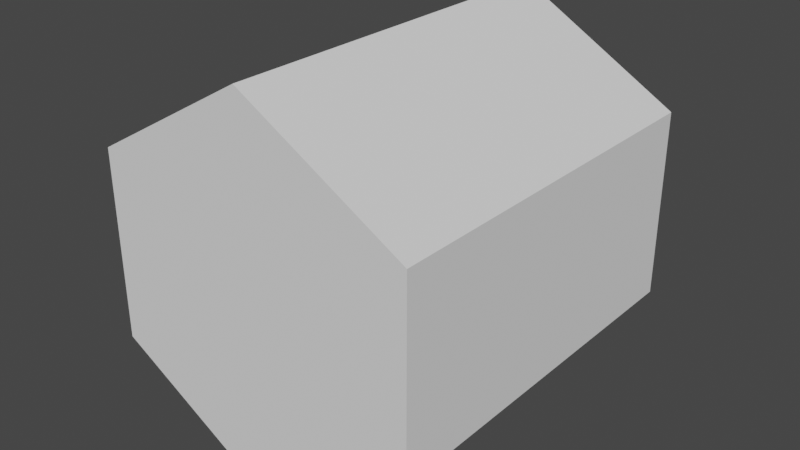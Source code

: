 # Source: Hexa_Base.blend  (saved by Blender 2.90.8; exported with 4.5.12 LTS)
import bpy
from mathutils import Matrix  # noqa: F401  (used for matrix-valued properties, if any)

bpy.ops.wm.read_factory_settings(use_empty=True)
scene = bpy.context.scene
scene.name = 'Scene'

# ---- collections
col_collection = bpy.data.collections.new('Collection'); scene.collection.children.link(col_collection)

# ---- world
world_world = bpy.data.worlds.new('World'); scene.world = world_world
world_world.use_nodes = True; world_world.node_tree.nodes.clear()
_N = world_world.node_tree.nodes; _L = world_world.node_tree.links
n0 = _N.new('ShaderNodeOutputWorld'); n0.name = 'World Output'; n0.location = (300, 300)
n1 = _N.new('ShaderNodeBackground'); n1.name = 'Background'; n1.location = (10, 300)
n1.inputs[0].default_value = (0.05088, 0.05088, 0.05088, 1.0)
_L.new(n1.outputs[0], n0.inputs[0])
n0.is_active_output = True
world_world.color = (0.05088, 0.05088, 0.05088)
world_world.use_sun_shadow = False
world_world.sun_shadow_jitter_overblur = 0.0

# ---- meshes
me_cylinder = bpy.data.meshes.new('Cylinder')
me_cylinder.from_pydata([(0.0, -4.371e-08, -1.0), (0.0, 2.0, -1.0), (0.866, -2.186e-08, -0.5), (0.866, 2.0, -0.5), (0.866, 2.186e-08, 0.5), (0.866, 2.0, 0.5), (-8.742e-08, 4.371e-08, 1.0), (-8.742e-08, 2.0, 1.0), (-0.866, 2.186e-08, 0.5), (-0.866, 2.0, 0.5), (-0.866, -2.186e-08, -0.5), (-0.866, 2.0, -0.5)], [], [(0, 1, 3, 2), (2, 3, 5, 4), (4, 5, 7, 6), (6, 7, 9, 8), (3, 1, 11, 9, 7, 5), (8, 9, 11, 10), (10, 11, 1, 0), (0, 2, 4, 6, 8, 10)])
_uv = me_cylinder.uv_layers.new(name='UVMap')
_uv.uv.foreach_set('vector', [1.0, 0.5, 1.0, 1.0, 0.8333, 1.0, 0.8333, 0.5, 0.8333, 0.5, 0.8333, 1.0, 0.6667, 1.0, 0.6667, 0.5, 0.6667, 0.5, 0.6667, 1.0, 0.5, 1.0, 0.5, 0.5, 0.5, 0.5, 0.5, 1.0, 0.3333, 1.0, 0.3333, 0.5, 0.4578, 0.37, 0.25, 0.49, 0.04215, 0.37, 0.04215, 0.13, 0.25, 0.01, 0.4578, 0.13, 0.3333, 0.5, 0.3333, 1.0, 0.1667, 1.0, 0.1667, 0.5, 0.1667, 0.5, 0.1667, 1.0, -8.941e-08, 1.0, -8.941e-08, 0.5, 0.75, 0.49, 0.9578, 0.37, 0.9578, 0.13, 0.75, 0.01, 0.5422, 0.13, 0.5422, 0.37])
me_cylinder.use_remesh_fix_poles = True
me_cylinder.use_remesh_preserve_attributes = False
me_cylinder.use_mirror_vertex_groups = False
me_cylinder.update()

# ---- objects
ob_cylinder = bpy.data.objects.new('Cylinder', me_cylinder)

# ---- transforms, parenting, visibility, modifiers, constraints
ob_cylinder.location = (0.0, 0.0, 0.0)
ob_cylinder.lineart.crease_threshold = 0.0

# ---- collection membership
col_collection.objects.link(ob_cylinder)

# ---- scene / render settings (as saved in the file)
scene.frame_start = 1; scene.frame_end = 250; scene.frame_set(1)
scene.render.engine = 'BLENDER_EEVEE_NEXT'
scene.cycles.use_denoising = False
scene.cycles.samples = 128
scene.cycles.sampling_pattern = 'TABULATED_SOBOL'
scene.cycles.use_adaptive_sampling = False
scene.cycles.use_light_tree = False
scene.view_settings.view_transform = 'Filmic'
bpy.context.view_layer.update()

# ---- added for rendering (the .blend has no active camera and no usable light): camera, sun
cam_auto = bpy.data.cameras.new('AutoCamera')
cam_auto.lens = 50.0
cam_auto.sensor_width = 36.0
cam_auto.clip_end = 1000.0
ob_auto_camera = bpy.data.objects.new('AutoCamera', cam_auto)
scene.collection.objects.link(ob_auto_camera)
ob_auto_camera.location = (3.06862, -2.68235, 2.4549)
ob_auto_camera.rotation_euler = (1.09748, -7.21219e-08, 0.694738)
scene.camera = ob_auto_camera
light_auto_sun = bpy.data.lights.new('AutoSun', 'SUN')
light_auto_sun.energy = 3.0
light_auto_sun.angle = 0.0523599
ob_auto_sun = bpy.data.objects.new('AutoSun', light_auto_sun)
scene.collection.objects.link(ob_auto_sun)
ob_auto_sun.rotation_euler = (0.872665, 0.174533, 0.523599)
bpy.context.view_layer.update()
